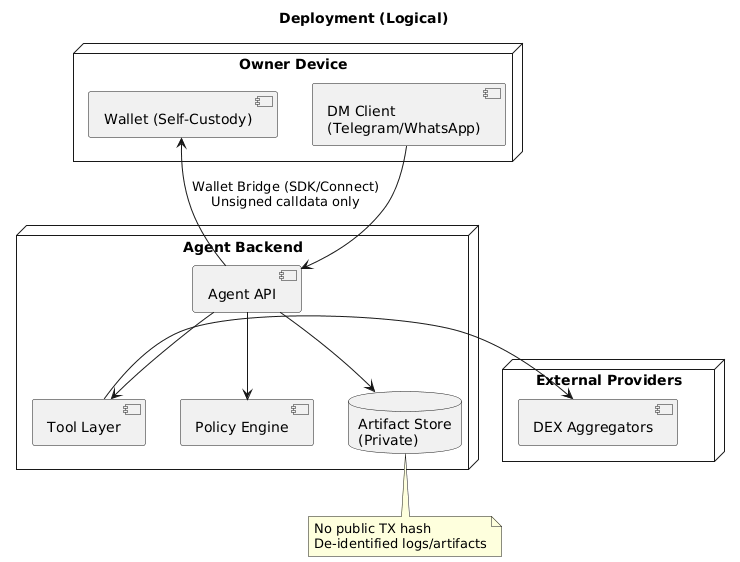

The diagram above was rendered by PlantUML. Its source (embedded in the PNG):
@startuml
title Deployment (Logical)

node "Owner Device" {
  component "DM Client\n(Telegram/WhatsApp)" as DM
  component "Wallet (Self-Custody)" as WALLET
}

node "Agent Backend" {
  component "Agent API" as API
  component "Tool Layer" as TOOLS
  component "Policy Engine" as POLICY
  database "Artifact Store\n(Private)" as STORE
}

node "External Providers" {
  component "DEX Aggregators" as DEX
}

DM -down-> API
API -down-> TOOLS
TOOLS -right-> DEX
API -down-> POLICY
API -down-> STORE
API -right-> WALLET : Wallet Bridge (SDK/Connect)\nUnsigned calldata only

note bottom of STORE
No public TX hash
De-identified logs/artifacts
end note
@enduml